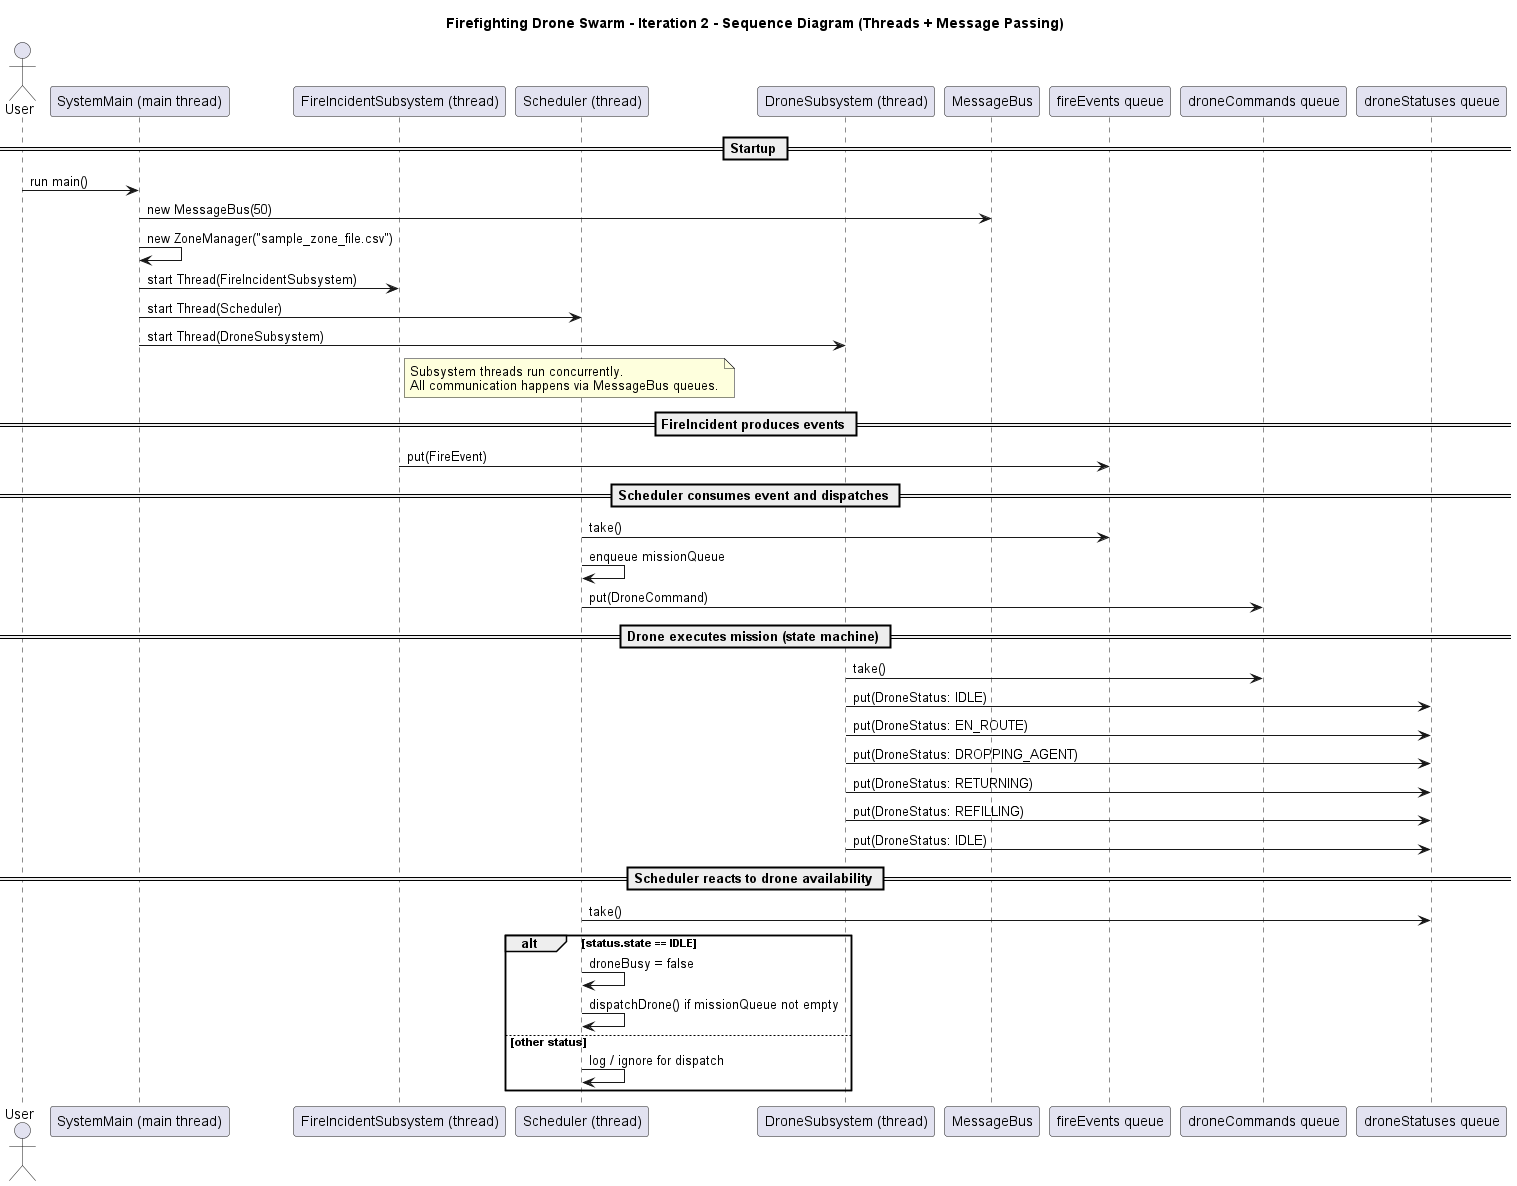

The diagram above was rendered by PlantUML. Its source (embedded in the PNG):
@startuml
title Firefighting Drone Swarm - Iteration 2 - Sequence Diagram (Threads + Message Passing)

actor User

participant "SystemMain (main thread)" as MAIN
participant "FireIncidentSubsystem (thread)" as FIS
participant "Scheduler (thread)" as SCH
participant "DroneSubsystem (thread)" as DRN

participant "MessageBus" as BUS
participant "fireEvents queue" as Q_fire
participant "droneCommands queue" as Q_cmd
participant "droneStatuses queue" as Q_status

== Startup ==
User -> MAIN : run main()
MAIN -> BUS : new MessageBus(50)
MAIN -> MAIN : new ZoneManager("sample_zone_file.csv")
MAIN -> FIS : start Thread(FireIncidentSubsystem)
MAIN -> SCH : start Thread(Scheduler)
MAIN -> DRN : start Thread(DroneSubsystem)

note right of FIS
Subsystem threads run concurrently.
All communication happens via MessageBus queues.
end note

== FireIncident produces events ==
FIS -> Q_fire : put(FireEvent)

== Scheduler consumes event and dispatches ==
SCH -> Q_fire : take()
SCH -> SCH : enqueue missionQueue
SCH -> Q_cmd : put(DroneCommand)

== Drone executes mission (state machine) ==
DRN -> Q_cmd : take()
DRN -> Q_status : put(DroneStatus: IDLE)
DRN -> Q_status : put(DroneStatus: EN_ROUTE)
DRN -> Q_status : put(DroneStatus: DROPPING_AGENT)
DRN -> Q_status : put(DroneStatus: RETURNING)
DRN -> Q_status : put(DroneStatus: REFILLING)
DRN -> Q_status : put(DroneStatus: IDLE)

== Scheduler reacts to drone availability ==
SCH -> Q_status : take()
alt status.state == IDLE
  SCH -> SCH : droneBusy = false
  SCH -> SCH : dispatchDrone() if missionQueue not empty
else other status
  SCH -> SCH : log / ignore for dispatch
end

@enduml